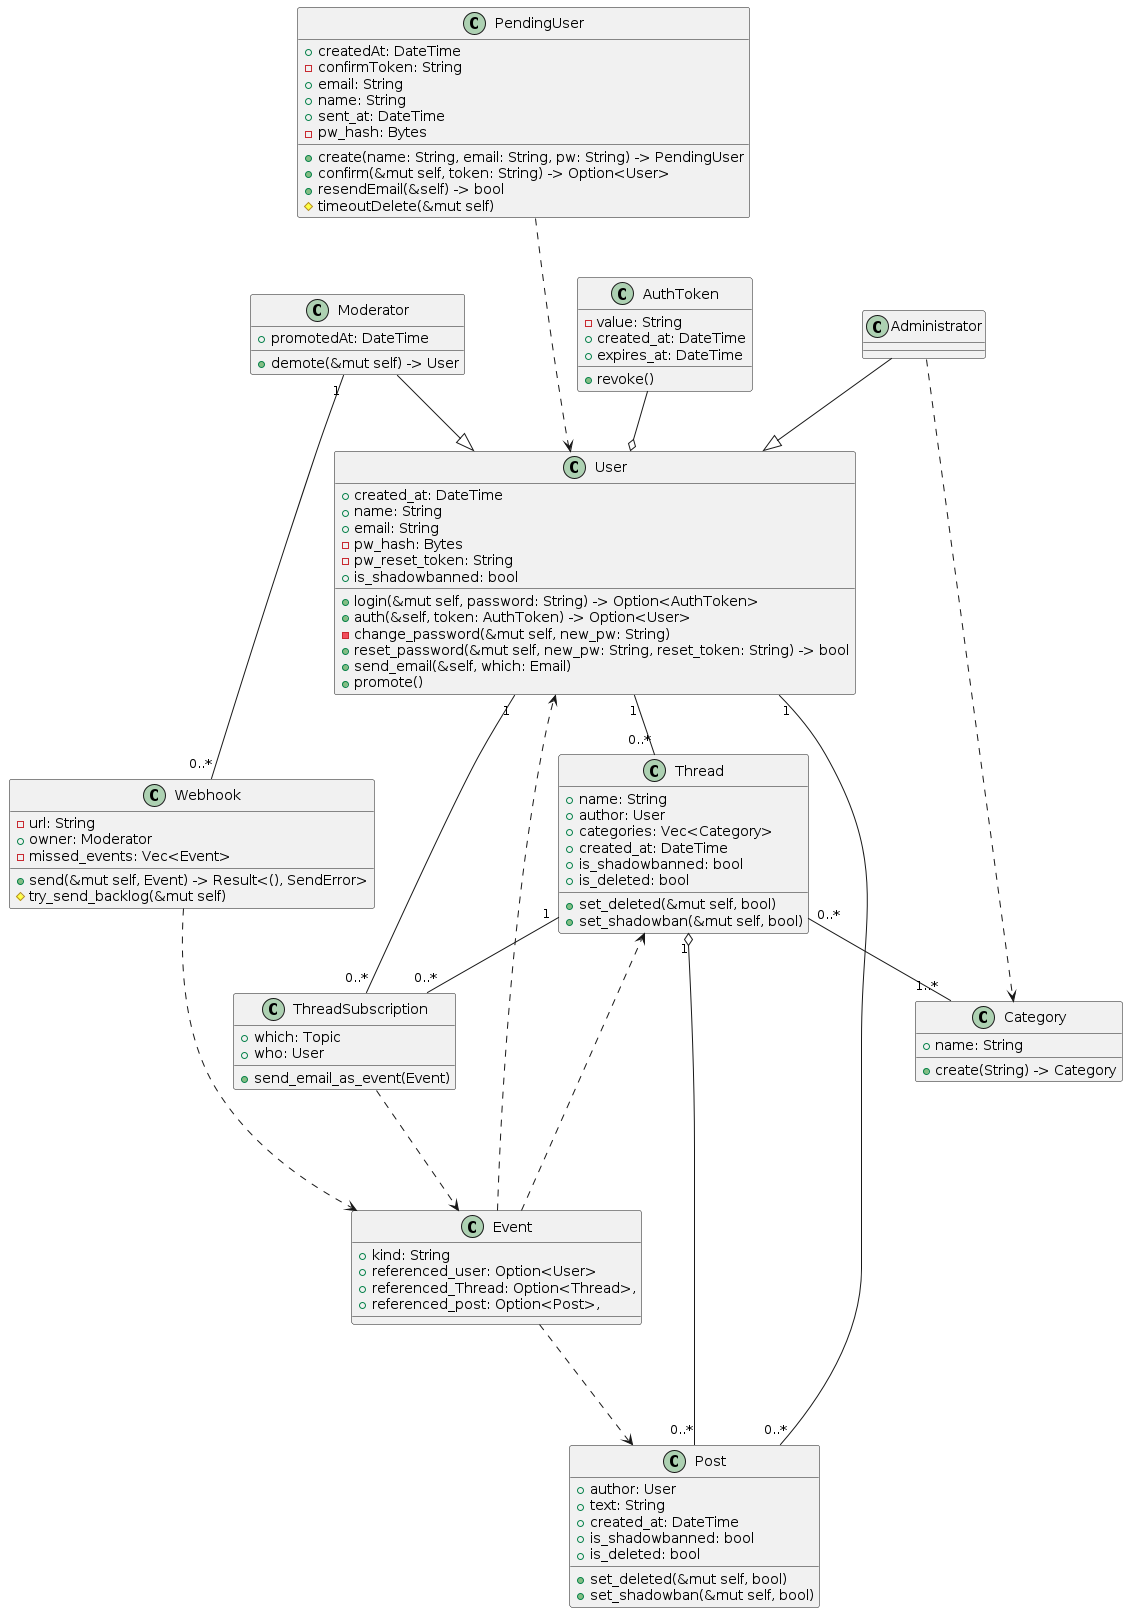

The diagram above was rendered by PlantUML. Its source (embedded in the PNG):
@startuml DatabaseClasses

class PendingUser {
 + createdAt: DateTime 
 - confirmToken: String 
 + email: String
 + name: String
 + sent_at: DateTime 
 - pw_hash: Bytes
 + create(name: String, email: String, pw: String) -> PendingUser
 + confirm(&mut self, token: String) -> Option<User>
 + resendEmail(&self) -> bool
 # timeoutDelete(&mut self)
}

class User {
 + created_at: DateTime
 + name: String 
 + email: String 
 - pw_hash: Bytes 
 - pw_reset_token: String
 + login(&mut self, password: String) -> Option<AuthToken>
 + auth(&self, token: AuthToken) -> Option<User>
 - change_password(&mut self, new_pw: String)
 + reset_password(&mut self, new_pw: String, reset_token: String) -> bool
 + is_shadowbanned: bool
 + send_email(&self, which: Email)
 + promote()
}

PendingUser ..-> User

AuthToken --o User

class AuthToken {
 + revoke()
 - value: String 
 + created_at: DateTime 
 + expires_at: DateTime 
}

class Category {
 + name: String
 + create(String) -> Category
}

User "1" -- "0..*" Thread

Thread "0..*" -- "1..*" Category
class Thread {
 + name: String
 + author: User
 + categories: Vec<Category>
 + created_at: DateTime
 + is_shadowbanned: bool
 + is_deleted: bool
 + set_deleted(&mut self, bool)
 + set_shadowban(&mut self, bool)
}

Thread "1" o-- "0..*" Post
User "1" -- "0..*" Post
class Post {
  + author: User
  + text: String
  + created_at: DateTime
  + is_shadowbanned: bool
  + is_deleted: bool
  + set_deleted(&mut self, bool)
  + set_shadowban(&mut self, bool)
}

class ThreadSubscription {
  + which: Topic
  + who: User
  + send_email_as_event(Event)
}

ThreadSubscription -..> Event

Thread "1" -- "0..*" ThreadSubscription
User "1" -- "0..*" ThreadSubscription

Moderator --|> User
class Moderator {
 + promotedAt: DateTime
 + demote(&mut self) -> User
}

class Webhook {
  - url: String
  + owner: Moderator
  - missed_events: Vec<Event>
  + send(&mut self, Event) -> Result<(), SendError>
  # try_send_backlog(&mut self)
}

Webhook -..> Event

class Event {
  + kind: String
  + referenced_user: Option<User>
  + referenced_Thread: Option<Thread>,
  + referenced_post: Option<Post>,
}

Event -..> User
Event -..> Thread
Event -..> Post

Moderator "1" -- "0..*" Webhook

Administrator --|> User
class Administrator {
}
Administrator -..> Category
@enduml